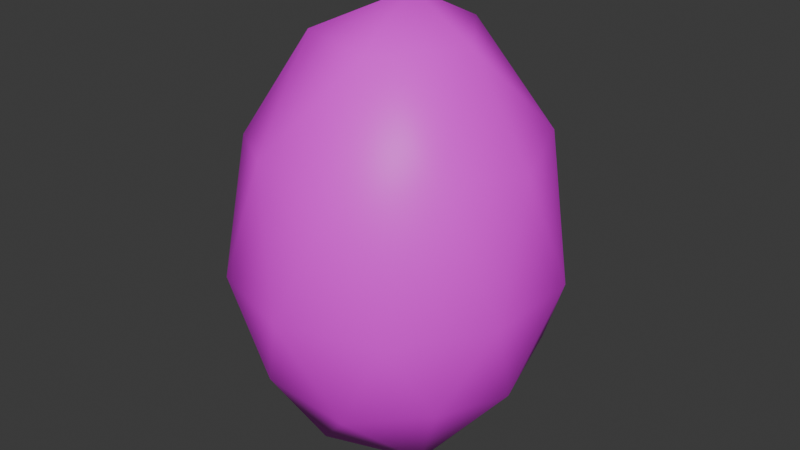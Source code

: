 # Source: egg.blend  (saved by Blender 4.2.66; exported with 4.5.12 LTS)
import bpy
from mathutils import Matrix  # noqa: F401  (used for matrix-valued properties, if any)

bpy.ops.wm.read_factory_settings(use_empty=True)
scene = bpy.context.scene
scene.name = 'Scene'

# ---- collections
col_collection = bpy.data.collections.new('Collection'); scene.collection.children.link(col_collection)
col_collection_2 = bpy.data.collections.new('Collection 2'); scene.collection.children.link(col_collection_2)
col_collection_3 = bpy.data.collections.new('Collection 3'); scene.collection.children.link(col_collection_3)

# ---- images (referenced by path relative to the original .blend; pixels are not part of the script)
import os
ASSET_DIR = os.environ.get("B2B_ASSET_DIR", "")  # directory of the original .blend (textures are referenced by path, not embedded)
HERE = os.path.dirname(os.path.abspath(__file__))  # packed textures are extracted next to this script under _unpacked/

def load_image(name, relpath, width, height, colorspace="sRGB"):
    """Load a texture the original file referenced (path relative to the .blend, or extracted next to this script)."""
    p = next((c for c in (os.path.join(HERE, relpath), os.path.join(ASSET_DIR, relpath)) if relpath and os.path.exists(c)), "")
    if p:
        img = bpy.data.images.load(p, check_existing=True)
        img.name = name
    else:  # same state as the original file: an image datablock whose file is absent (Cycles renders it pink)
        img = bpy.data.images.new(name, width, height)
        img.source = "FILE"
        img.filepath = "//" + (relpath or name)
    img.colorspace_settings.name = colorspace
    return img
img_restaurantbits_texture_png_001 = load_image('restaurantbits_texture.png.001', 'restaurantbits_texture.png', 1024, 1024, 'sRGB')

# ---- materials (node trees are filled in below, after node groups)
mat_restaurant_001 = bpy.data.materials.new('restaurant.001')
mat_restaurant_001.diffuse_color = (1.0, 1.0, 1.0, 1.0)
mat_restaurant_001.roughness = 0.5

# ---- material node trees
mat_restaurant_001.use_nodes = True; mat_restaurant_001.node_tree.nodes.clear()
_N = mat_restaurant_001.node_tree.nodes; _L = mat_restaurant_001.node_tree.links
n0 = _N.new('ShaderNodeBsdfPrincipled'); n0.name = 'Principled BSDF'; n0.location = (0, 300)
n0.inputs[3].default_value = 1.45
n0.inputs[27].default_value = (0.0, 0.0, 0.0, 1.0)
n1 = _N.new('ShaderNodeOutputMaterial'); n1.name = 'Material Output'; n1.location = (280, 300)
n2 = _N.new('ShaderNodeTexImage'); n2.name = 'Image Texture'; n2.location = (-480, 300)
n2.image = img_restaurantbits_texture_png_001
_L.new(n2.outputs[0], n0.inputs[0])
_L.new(n0.outputs[0], n1.inputs[0])
n1.is_active_output = True

# ---- world
world_world = bpy.data.worlds.new('World'); scene.world = world_world
world_world.use_nodes = True; world_world.node_tree.nodes.clear()
_N = world_world.node_tree.nodes; _L = world_world.node_tree.links
n0 = _N.new('ShaderNodeOutputWorld'); n0.name = 'World Output'; n0.location = (300, 300)
n1 = _N.new('ShaderNodeBackground'); n1.name = 'Background'; n1.location = (10, 300)
n1.inputs[0].default_value = (0.05088, 0.05088, 0.05088, 1.0)
_L.new(n1.outputs[0], n0.inputs[0])
n0.is_active_output = True
world_world.color = (0.05088, 0.05088, 0.05088)
world_world.sun_shadow_jitter_overblur = 0.0

# ---- meshes
me_cube_014 = bpy.data.meshes.new('Cube.014')
me_cube_014.from_pydata([(-0.04123, -25.93, 0.0), (13.66, -12.63, 10.45), (-5.276, -12.63, 16.9), (-16.98, -12.63, 0.0), (-5.276, -12.63, -16.9), (13.66, -12.63, -10.45), (5.286, 13.25, 17.2), (-13.99, 13.25, 10.63), (-13.99, 13.25, -10.63), (5.286, 13.25, -17.2), (17.2, 13.25, 0.0), (1.69, 30.3, 0.0), (-3.223, -23.67, 10.27), (8.289, -23.67, 6.35), (4.938, -14.48, 16.08), (16.07, -14.48, 0.0), (8.289, -23.67, -6.35), (-10.34, -23.67, 0.0), (-13.08, -14.48, 9.936), (-3.223, -23.67, -10.27), (-13.08, -14.48, -9.936), (4.938, -14.48, -16.08), (18.68, -1.624, 6.384), (18.68, -1.624, -6.384), (-0.04123, -1.624, 20.66), (11.53, -1.624, 16.71), (-18.77, -1.624, 6.384), (-11.61, -1.624, 16.71), (-11.61, -1.624, -16.71), (-18.77, -1.624, -6.384), (11.53, -1.624, -16.71), (-0.04123, -1.624, -20.66), (13.49, 14.39, 10.32), (-5.211, 14.39, 16.69), (-16.77, 14.39, 0.0), (-5.211, 14.39, -16.69), (13.49, 14.39, -10.32), (2.94, 25.51, 9.625), (9.605, 25.51, 0.0), (-7.845, 25.51, 5.949), (-7.845, 25.51, -5.949), (2.94, 25.51, -9.625)], [], [(0, 13, 12), (1, 13, 15), (0, 12, 17), (0, 17, 19), (0, 19, 16), (1, 15, 22), (2, 14, 24), (3, 18, 26), (4, 20, 28), (5, 21, 30), (1, 22, 25), (2, 24, 27), (3, 26, 29), (4, 28, 31), (5, 30, 23), (6, 32, 37), (7, 33, 39), (8, 34, 40), (9, 35, 41), (10, 36, 38), (38, 41, 11), (38, 36, 41), (36, 9, 41), (41, 40, 11), (41, 35, 40), (35, 8, 40), (40, 39, 11), (40, 34, 39), (34, 7, 39), (39, 37, 11), (39, 33, 37), (33, 6, 37), (37, 38, 11), (37, 32, 38), (32, 10, 38), (23, 36, 10), (23, 30, 36), (30, 9, 36), (31, 35, 9), (31, 28, 35), (28, 8, 35), (29, 34, 8), (29, 26, 34), (26, 7, 34), (27, 33, 7), (27, 24, 33), (24, 6, 33), (25, 32, 6), (25, 22, 32), (22, 10, 32), (30, 31, 9), (30, 21, 31), (21, 4, 31), (28, 29, 8), (28, 20, 29), (20, 3, 29), (26, 27, 7), (26, 18, 27), (18, 2, 27), (24, 25, 6), (24, 14, 25), (14, 1, 25), (22, 23, 10), (22, 15, 23), (15, 5, 23), (16, 21, 5), (16, 19, 21), (19, 4, 21), (19, 20, 4), (19, 17, 20), (17, 3, 20), (17, 18, 3), (17, 12, 18), (12, 2, 18), (15, 16, 5), (15, 13, 16), (13, 0, 16), (12, 14, 2), (12, 13, 14), (13, 1, 14)])
me_cube_014.polygons.foreach_set('use_smooth', [True] * 80)
_uv = me_cube_014.uv_layers.new(name='UVMap')
_uv.uv.foreach_set('vector', [0.5513, 0.6438, 0.5513, 0.6438, 0.5513, 0.6438, 0.5513, 0.6438, 0.5513, 0.6438, 0.5513, 0.6438, 0.5513, 0.6438, 0.5513, 0.6438, 0.5513, 0.6438, 0.5513, 0.6438, 0.5513, 0.6438, 0.5513, 0.6438, 0.5513, 0.6438, 0.5513, 0.6438, 0.5513, 0.6438, 0.5513, 0.6438, 0.5513, 0.6438, 0.5513, 0.6438, 0.5513, 0.6438, 0.5513, 0.6438, 0.5513, 0.6438, 0.5513, 0.6438, 0.5513, 0.6438, 0.5513, 0.6438, 0.5513, 0.6438, 0.5513, 0.6438, 0.5513, 0.6438, 0.5513, 0.6438, 0.5513, 0.6438, 0.5513, 0.6438, 0.5513, 0.6438, 0.5513, 0.6438, 0.5513, 0.6438, 0.5513, 0.6438, 0.5513, 0.6438, 0.5513, 0.6438, 0.5513, 0.6438, 0.5513, 0.6438, 0.5513, 0.6438, 0.5513, 0.6438, 0.5513, 0.6438, 0.5513, 0.6438, 0.5513, 0.6438, 0.5513, 0.6438, 0.5513, 0.6438, 0.5513, 0.6438, 0.5513, 0.6438, 0.5513, 0.6438, 0.5513, 0.6438, 0.5513, 0.6438, 0.5513, 0.6438, 0.5513, 0.6438, 0.5513, 0.6438, 0.5513, 0.6438, 0.5513, 0.6438, 0.5513, 0.6438, 0.5513, 0.6438, 0.5513, 0.6438, 0.5513, 0.6438, 0.5513, 0.6438, 0.5513, 0.6438, 0.5513, 0.6438, 0.5513, 0.6438, 0.5513, 0.6438, 0.5513, 0.6438, 0.5513, 0.6438, 0.5513, 0.6438, 0.5513, 0.6438, 0.5513, 0.6438, 0.5513, 0.6438, 0.5513, 0.6438, 0.5513, 0.6438, 0.5513, 0.6438, 0.5513, 0.6438, 0.5513, 0.6438, 0.5513, 0.6438, 0.5513, 0.6438, 0.5513, 0.6438, 0.5513, 0.6438, 0.5513, 0.6438, 0.5513, 0.6438, 0.5513, 0.6438, 0.5513, 0.6438, 0.5513, 0.6438, 0.5513, 0.6438, 0.5513, 0.6438, 0.5513, 0.6438, 0.5513, 0.6438, 0.5513, 0.6438, 0.5513, 0.6438, 0.5513, 0.6438, 0.5513, 0.6438, 0.5513, 0.6438, 0.5513, 0.6438, 0.5513, 0.6438, 0.5513, 0.6438, 0.5513, 0.6438, 0.5513, 0.6438, 0.5513, 0.6438, 0.5513, 0.6438, 0.5513, 0.6438, 0.5513, 0.6438, 0.5513, 0.6438, 0.5513, 0.6438, 0.5513, 0.6438, 0.5513, 0.6438, 0.5513, 0.6438, 0.5513, 0.6438, 0.5513, 0.6438, 0.5513, 0.6438, 0.5513, 0.6438, 0.5513, 0.6438, 0.5513, 0.6438, 0.5513, 0.6438, 0.5513, 0.6438, 0.5513, 0.6438, 0.5513, 0.6438, 0.5513, 0.6438, 0.5513, 0.6438, 0.5513, 0.6438, 0.5513, 0.6438, 0.5513, 0.6438, 0.5513, 0.6438, 0.5513, 0.6438, 0.5513, 0.6438, 0.5513, 0.6438, 0.5513, 0.6438, 0.5513, 0.6438, 0.5513, 0.6438, 0.5513, 0.6438, 0.5513, 0.6438, 0.5513, 0.6438, 0.5513, 0.6438, 0.5513, 0.6438, 0.5513, 0.6438, 0.5513, 0.6438, 0.5513, 0.6438, 0.5513, 0.6438, 0.5513, 0.6438, 0.5513, 0.6438, 0.5513, 0.6438, 0.5513, 0.6438, 0.5513, 0.6438, 0.5513, 0.6438, 0.5513, 0.6438, 0.5513, 0.6438, 0.5513, 0.6438, 0.5513, 0.6438, 0.5513, 0.6438, 0.5513, 0.6438, 0.5513, 0.6438, 0.5513, 0.6438, 0.5513, 0.6438, 0.5513, 0.6438, 0.5513, 0.6438, 0.5513, 0.6438, 0.5513, 0.6438, 0.5513, 0.6438, 0.5513, 0.6438, 0.5513, 0.6438, 0.5513, 0.6438, 0.5513, 0.6438, 0.5513, 0.6438, 0.5513, 0.6438, 0.5513, 0.6438, 0.5513, 0.6438, 0.5513, 0.6438, 0.5513, 0.6438, 0.5513, 0.6438, 0.5513, 0.6438, 0.5513, 0.6438, 0.5513, 0.6438, 0.5513, 0.6438, 0.5513, 0.6438, 0.5513, 0.6438, 0.5513, 0.6438, 0.5513, 0.6438, 0.5513, 0.6438, 0.5513, 0.6438, 0.5513, 0.6438, 0.5513, 0.6438, 0.5513, 0.6438, 0.5513, 0.6438, 0.5513, 0.6438, 0.5513, 0.6438, 0.5513, 0.6438, 0.5513, 0.6438, 0.5513, 0.6438, 0.5513, 0.6438, 0.5513, 0.6438, 0.5513, 0.6438, 0.5513, 0.6438, 0.5513, 0.6438, 0.5513, 0.6438, 0.5513, 0.6438, 0.5513, 0.6438, 0.5513, 0.6438, 0.5513, 0.6438, 0.5513, 0.6438, 0.5513, 0.6438, 0.5513, 0.6438, 0.5513, 0.6438, 0.5513, 0.6438, 0.5513, 0.6438, 0.5513, 0.6438, 0.5513, 0.6438, 0.5513, 0.6438, 0.5513, 0.6438, 0.5513, 0.6438, 0.5513, 0.6438, 0.5513, 0.6438, 0.5513, 0.6438, 0.5513, 0.6438, 0.5513, 0.6438, 0.5513, 0.6438, 0.5513, 0.6438, 0.5513, 0.6438, 0.5513, 0.6438, 0.5513, 0.6438, 0.5513, 0.6438, 0.5513, 0.6438, 0.5513, 0.6438, 0.5513, 0.6438, 0.5513, 0.6438, 0.5513, 0.6438, 0.5513, 0.6438, 0.5513, 0.6438, 0.5513, 0.6438, 0.5513, 0.6438, 0.5513, 0.6438, 0.5513, 0.6438, 0.5513, 0.6438, 0.5513, 0.6438, 0.5513, 0.6438, 0.5513, 0.6438, 0.5513, 0.6438, 0.5513, 0.6438, 0.5513, 0.6438, 0.5513, 0.6438, 0.5513, 0.6438])
me_cube_014.materials.append(mat_restaurant_001)
me_cube_014.update()
me_cube_014.normals_split_custom_set([tuple(v) for v in zip(*[iter([2.825e-05, -1.0, 5.035e-09, 0.4924, -0.7987, 0.3459, -0.1897, -0.8031, 0.5648, 0.7566, -0.3846, 0.5288, 0.4924, -0.7987, 0.3459, 0.9002, -0.4356, -5.098e-08, 2.825e-05, -1.0, 5.035e-09, -0.1897, -0.8031, 0.5648, -0.6054, -0.796, -8.619e-09, 2.825e-05, -1.0, 5.035e-09, -0.6054, -0.796, -8.619e-09, -0.1897, -0.8031, -0.5648, 2.825e-05, -1.0, 5.035e-09, -0.1897, -0.8031, -0.5648, 0.4924, -0.7987, -0.3459, 0.7566, -0.3846, 0.5288, 0.9002, -0.4356, -5.098e-08, 0.954, -0.04109, 0.2969, -0.2942, -0.3929, 0.8712, 0.2859, -0.4493, 0.8464, 0.001736, -0.04261, 0.9991, -0.9251, -0.3796, -1.267e-07, -0.7359, -0.4407, 0.5141, -0.953, -0.04146, 0.3001, -0.2942, -0.3929, -0.8712, -0.7359, -0.4407, -0.5141, -0.6027, -0.04178, -0.7968, 0.7566, -0.3846, -0.5288, 0.2859, -0.4493, -0.8464, 0.6, -0.0424, -0.7989, 0.7566, -0.3846, 0.5288, 0.954, -0.04109, 0.2969, 0.6, -0.0424, 0.7989, -0.2942, -0.3929, 0.8712, 0.001736, -0.04261, 0.9991, -0.6027, -0.04178, 0.7968, -0.9251, -0.3796, -1.267e-07, -0.953, -0.04146, 0.3001, -0.953, -0.04146, -0.3001, -0.2942, -0.3929, -0.8712, -0.6027, -0.04178, -0.7968, 0.001736, -0.04261, -0.9991, 0.7566, -0.3846, -0.5288, 0.6, -0.0424, -0.7989, 0.954, -0.04109, -0.2969, 0.2982, 0.3593, 0.8843, 0.7537, 0.3927, 0.527, 0.2032, 0.7516, 0.6275, -0.7669, 0.3521, 0.5366, -0.2931, 0.4003, 0.8683, -0.5329, 0.7601, 0.3719, -0.7669, 0.3521, -0.5366, -0.9216, 0.3881, -6.206e-08, -0.5329, 0.7601, -0.3719, 0.2982, 0.3593, -0.8843, -0.2931, 0.4003, -0.8683, 0.2032, 0.7516, -0.6275, 0.9376, 0.3478, -4.547e-07, 0.7537, 0.3927, -0.527, 0.6889, 0.7249, -2.167e-07, 0.6889, 0.7249, -2.167e-07, 0.2032, 0.7516, -0.6275, 0.09084, 0.9959, -2.523e-08, 0.6889, 0.7249, -2.167e-07, 0.7537, 0.3927, -0.527, 0.2032, 0.7516, -0.6275, 0.7537, 0.3927, -0.527, 0.2982, 0.3593, -0.8843, 0.2032, 0.7516, -0.6275, 0.2032, 0.7516, -0.6275, -0.5329, 0.7601, -0.3719, 0.09084, 0.9959, -2.523e-08, 0.2032, 0.7516, -0.6275, -0.2931, 0.4003, -0.8683, -0.5329, 0.7601, -0.3719, -0.2931, 0.4003, -0.8683, -0.7669, 0.3521, -0.5366, -0.5329, 0.7601, -0.3719, -0.5329, 0.7601, -0.3719, -0.5329, 0.7601, 0.3719, 0.09084, 0.9959, -2.523e-08, -0.5329, 0.7601, -0.3719, -0.9216, 0.3881, -6.206e-08, -0.5329, 0.7601, 0.3719, -0.9216, 0.3881, -6.206e-08, -0.7669, 0.3521, 0.5366, -0.5329, 0.7601, 0.3719, -0.5329, 0.7601, 0.3719, 0.2032, 0.7516, 0.6275, 0.09084, 0.9959, -2.523e-08, -0.5329, 0.7601, 0.3719, -0.2931, 0.4003, 0.8683, 0.2032, 0.7516, 0.6275, -0.2931, 0.4003, 0.8683, 0.2982, 0.3593, 0.8843, 0.2032, 0.7516, 0.6275, 0.2032, 0.7516, 0.6275, 0.6889, 0.7249, -2.167e-07, 0.09084, 0.9959, -2.523e-08, 0.2032, 0.7516, 0.6275, 0.7537, 0.3927, 0.527, 0.6889, 0.7249, -2.167e-07, 0.7537, 0.3927, 0.527, 0.9376, 0.3478, -4.547e-07, 0.6889, 0.7249, -2.167e-07, 0.954, -0.04109, -0.2969, 0.7537, 0.3927, -0.527, 0.9376, 0.3478, -4.547e-07, 0.954, -0.04109, -0.2969, 0.6, -0.0424, -0.7989, 0.7537, 0.3927, -0.527, 0.6, -0.0424, -0.7989, 0.2982, 0.3593, -0.8843, 0.7537, 0.3927, -0.527, 0.001736, -0.04261, -0.9991, -0.2931, 0.4003, -0.8683, 0.2982, 0.3593, -0.8843, 0.001736, -0.04261, -0.9991, -0.6027, -0.04178, -0.7968, -0.2931, 0.4003, -0.8683, -0.6027, -0.04178, -0.7968, -0.7669, 0.3521, -0.5366, -0.2931, 0.4003, -0.8683, -0.953, -0.04146, -0.3001, -0.9216, 0.3881, -6.206e-08, -0.7669, 0.3521, -0.5366, -0.953, -0.04146, -0.3001, -0.953, -0.04146, 0.3001, -0.9216, 0.3881, -6.206e-08, -0.953, -0.04146, 0.3001, -0.7669, 0.3521, 0.5366, -0.9216, 0.3881, -6.206e-08, -0.6027, -0.04178, 0.7968, -0.2931, 0.4003, 0.8683, -0.7669, 0.3521, 0.5366, -0.6027, -0.04178, 0.7968, 0.001736, -0.04261, 0.9991, -0.2931, 0.4003, 0.8683, 0.001736, -0.04261, 0.9991, 0.2982, 0.3593, 0.8843, -0.2931, 0.4003, 0.8683, 0.6, -0.0424, 0.7989, 0.7537, 0.3927, 0.527, 0.2982, 0.3593, 0.8843, 0.6, -0.0424, 0.7989, 0.954, -0.04109, 0.2969, 0.7537, 0.3927, 0.527, 0.954, -0.04109, 0.2969, 0.9376, 0.3478, -4.547e-07, 0.7537, 0.3927, 0.527, 0.6, -0.0424, -0.7989, 0.001736, -0.04261, -0.9991, 0.2982, 0.3593, -0.8843, 0.6, -0.0424, -0.7989, 0.2859, -0.4493, -0.8464, 0.001736, -0.04261, -0.9991, 0.2859, -0.4493, -0.8464, -0.2942, -0.3929, -0.8712, 0.001736, -0.04261, -0.9991, -0.6027, -0.04178, -0.7968, -0.953, -0.04146, -0.3001, -0.7669, 0.3521, -0.5366, -0.6027, -0.04178, -0.7968, -0.7359, -0.4407, -0.5141, -0.953, -0.04146, -0.3001, -0.7359, -0.4407, -0.5141, -0.9251, -0.3796, -1.267e-07, -0.953, -0.04146, -0.3001, -0.953, -0.04146, 0.3001, -0.6027, -0.04178, 0.7968, -0.7669, 0.3521, 0.5366, -0.953, -0.04146, 0.3001, -0.7359, -0.4407, 0.5141, -0.6027, -0.04178, 0.7968, -0.7359, -0.4407, 0.5141, -0.2942, -0.3929, 0.8712, -0.6027, -0.04178, 0.7968, 0.001736, -0.04261, 0.9991, 0.6, -0.0424, 0.7989, 0.2982, 0.3593, 0.8843, 0.001736, -0.04261, 0.9991, 0.2859, -0.4493, 0.8464, 0.6, -0.0424, 0.7989, 0.2859, -0.4493, 0.8464, 0.7566, -0.3846, 0.5288, 0.6, -0.0424, 0.7989, 0.954, -0.04109, 0.2969, 0.954, -0.04109, -0.2969, 0.9376, 0.3478, -4.547e-07, 0.954, -0.04109, 0.2969, 0.9002, -0.4356, -5.098e-08, 0.954, -0.04109, -0.2969, 0.9002, -0.4356, -5.098e-08, 0.7566, -0.3846, -0.5288, 0.954, -0.04109, -0.2969, 0.4924, -0.7987, -0.3459, 0.2859, -0.4493, -0.8464, 0.7566, -0.3846, -0.5288, 0.4924, -0.7987, -0.3459, -0.1897, -0.8031, -0.5648, 0.2859, -0.4493, -0.8464, -0.1897, -0.8031, -0.5648, -0.2942, -0.3929, -0.8712, 0.2859, -0.4493, -0.8464, -0.1897, -0.8031, -0.5648, -0.7359, -0.4407, -0.5141, -0.2942, -0.3929, -0.8712, -0.1897, -0.8031, -0.5648, -0.6054, -0.796, -8.619e-09, -0.7359, -0.4407, -0.5141, -0.6054, -0.796, -8.619e-09, -0.9251, -0.3796, -1.267e-07, -0.7359, -0.4407, -0.5141, -0.6054, -0.796, -8.619e-09, -0.7359, -0.4407, 0.5141, -0.9251, -0.3796, -1.267e-07, -0.6054, -0.796, -8.619e-09, -0.1897, -0.8031, 0.5648, -0.7359, -0.4407, 0.5141, -0.1897, -0.8031, 0.5648, -0.2942, -0.3929, 0.8712, -0.7359, -0.4407, 0.5141, 0.9002, -0.4356, -5.098e-08, 0.4924, -0.7987, -0.3459, 0.7566, -0.3846, -0.5288, 0.9002, -0.4356, -5.098e-08, 0.4924, -0.7987, 0.3459, 0.4924, -0.7987, -0.3459, 0.4924, -0.7987, 0.3459, 2.825e-05, -1.0, 5.035e-09, 0.4924, -0.7987, -0.3459, -0.1897, -0.8031, 0.5648, 0.2859, -0.4493, 0.8464, -0.2942, -0.3929, 0.8712, -0.1897, -0.8031, 0.5648, 0.4924, -0.7987, 0.3459, 0.2859, -0.4493, 0.8464, 0.4924, -0.7987, 0.3459, 0.7566, -0.3846, 0.5288, 0.2859, -0.4493, 0.8464])] * 3)])

# ---- objects
ob_cube_002 = bpy.data.objects.new('Cube.002', me_cube_014)

# ---- transforms, parenting, visibility, modifiers, constraints
ob_cube_002.location = (0.0, 5.96e-08, 0.0)
ob_cube_002.rotation_euler = (1.571, -0.0, 0.0)
ob_cube_002.scale = (0.00268, 0.00268, 0.00268)
ob_cube_002.color = (0.8, 0.8, 0.8, 1.0)

# ---- collection membership
col_collection_3.objects.link(ob_cube_002)

# ---- scene / render settings (as saved in the file)
scene.frame_start = 1; scene.frame_end = 250; scene.frame_set(1)
scene.render.engine = 'BLENDER_EEVEE_NEXT'
bpy.context.view_layer.update()

# ---- added for rendering (the .blend has no active camera and no usable light): camera, sun
cam_auto = bpy.data.cameras.new('AutoCamera')
cam_auto.lens = 50.0
cam_auto.sensor_width = 36.0
cam_auto.clip_end = 1000.0
ob_auto_camera = bpy.data.objects.new('AutoCamera', cam_auto)
scene.collection.objects.link(ob_auto_camera)
ob_auto_camera.location = (0.196277, -0.235665, 0.162966)
ob_auto_camera.rotation_euler = (1.09748, -7.21219e-08, 0.694738)
scene.camera = ob_auto_camera
light_auto_sun = bpy.data.lights.new('AutoSun', 'SUN')
light_auto_sun.energy = 3.0
light_auto_sun.angle = 0.0523599
ob_auto_sun = bpy.data.objects.new('AutoSun', light_auto_sun)
scene.collection.objects.link(ob_auto_sun)
ob_auto_sun.rotation_euler = (0.872665, 0.174533, 0.523599)
bpy.context.view_layer.update()
